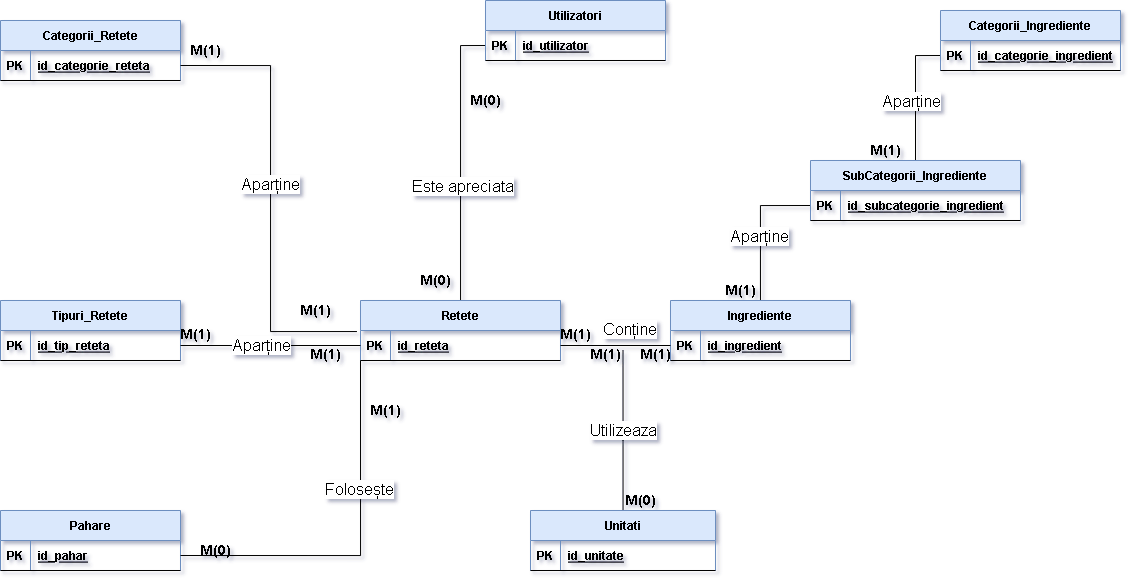

The diagram above was exported from draw.io. Its source (the exported page's mxGraphModel, read from the mxfile embedded in the PNG):
<mxGraphModel dx="1673" dy="946" grid="1" gridSize="10" guides="1" tooltips="1" connect="1" arrows="1" fold="1" page="1" pageScale="1" pageWidth="1169" pageHeight="827" math="0" shadow="1" extFonts="Permanent Marker^https://fonts.googleapis.com/css?family=Permanent+Marker">
  <root>
    <mxCell id="0" />
    <mxCell id="1" parent="0" />
    <mxCell id="EMDzCpJhx_DE26VncYKq-63" style="edgeStyle=orthogonalEdgeStyle;rounded=0;orthogonalLoop=1;jettySize=auto;html=1;entryX=0;entryY=0.5;entryDx=0;entryDy=0;endArrow=none;endFill=0;" edge="1" parent="1" source="EMDzCpJhx_DE26VncYKq-4" target="EMDzCpJhx_DE26VncYKq-21">
      <mxGeometry relative="1" as="geometry" />
    </mxCell>
    <mxCell id="EMDzCpJhx_DE26VncYKq-94" value="Este apreciata" style="edgeLabel;html=1;align=center;verticalAlign=middle;resizable=0;points=[];fontSize=16;" vertex="1" connectable="0" parent="EMDzCpJhx_DE26VncYKq-63">
      <mxGeometry x="-0.1879" y="-1" relative="1" as="geometry">
        <mxPoint as="offset" />
      </mxGeometry>
    </mxCell>
    <mxCell id="EMDzCpJhx_DE26VncYKq-4" value="Retete" style="shape=table;startSize=30;container=1;collapsible=1;childLayout=tableLayout;fixedRows=1;rowLines=0;fontStyle=1;align=center;resizeLast=1;fillColor=#dae8fc;strokeColor=#6c8ebf;" vertex="1" parent="1">
      <mxGeometry x="400" y="370" width="200" height="60" as="geometry">
        <mxRectangle x="310" width="60" height="30" as="alternateBounds" />
      </mxGeometry>
    </mxCell>
    <mxCell id="EMDzCpJhx_DE26VncYKq-5" value="" style="shape=partialRectangle;collapsible=0;dropTarget=0;pointerEvents=0;fillColor=none;top=0;left=0;bottom=1;right=0;points=[[0,0.5],[1,0.5]];portConstraint=eastwest;" vertex="1" parent="EMDzCpJhx_DE26VncYKq-4">
      <mxGeometry y="30" width="200" height="30" as="geometry" />
    </mxCell>
    <mxCell id="EMDzCpJhx_DE26VncYKq-6" value="PK" style="shape=partialRectangle;connectable=0;fillColor=none;top=0;left=0;bottom=0;right=0;fontStyle=1;overflow=hidden;" vertex="1" parent="EMDzCpJhx_DE26VncYKq-5">
      <mxGeometry width="30" height="30" as="geometry">
        <mxRectangle width="30" height="30" as="alternateBounds" />
      </mxGeometry>
    </mxCell>
    <mxCell id="EMDzCpJhx_DE26VncYKq-7" value="id_reteta" style="shape=partialRectangle;connectable=0;fillColor=none;top=0;left=0;bottom=0;right=0;align=left;spacingLeft=6;fontStyle=5;overflow=hidden;" vertex="1" parent="EMDzCpJhx_DE26VncYKq-5">
      <mxGeometry x="30" width="170" height="30" as="geometry">
        <mxRectangle width="170" height="30" as="alternateBounds" />
      </mxGeometry>
    </mxCell>
    <mxCell id="EMDzCpJhx_DE26VncYKq-8" value="Pahare" style="shape=table;startSize=30;container=1;collapsible=1;childLayout=tableLayout;fixedRows=1;rowLines=0;fontStyle=1;align=center;resizeLast=1;fillColor=#dae8fc;strokeColor=#6c8ebf;" vertex="1" parent="1">
      <mxGeometry x="40" y="580" width="180" height="60" as="geometry">
        <mxRectangle x="310" width="60" height="30" as="alternateBounds" />
      </mxGeometry>
    </mxCell>
    <mxCell id="EMDzCpJhx_DE26VncYKq-9" value="" style="shape=partialRectangle;collapsible=0;dropTarget=0;pointerEvents=0;fillColor=none;top=0;left=0;bottom=1;right=0;points=[[0,0.5],[1,0.5]];portConstraint=eastwest;" vertex="1" parent="EMDzCpJhx_DE26VncYKq-8">
      <mxGeometry y="30" width="180" height="30" as="geometry" />
    </mxCell>
    <mxCell id="EMDzCpJhx_DE26VncYKq-10" value="PK" style="shape=partialRectangle;connectable=0;fillColor=none;top=0;left=0;bottom=0;right=0;fontStyle=1;overflow=hidden;" vertex="1" parent="EMDzCpJhx_DE26VncYKq-9">
      <mxGeometry width="30" height="30" as="geometry">
        <mxRectangle width="30" height="30" as="alternateBounds" />
      </mxGeometry>
    </mxCell>
    <mxCell id="EMDzCpJhx_DE26VncYKq-11" value="id_pahar" style="shape=partialRectangle;connectable=0;fillColor=none;top=0;left=0;bottom=0;right=0;align=left;spacingLeft=6;fontStyle=5;overflow=hidden;" vertex="1" parent="EMDzCpJhx_DE26VncYKq-9">
      <mxGeometry x="30" width="150" height="30" as="geometry">
        <mxRectangle width="150" height="30" as="alternateBounds" />
      </mxGeometry>
    </mxCell>
    <mxCell id="EMDzCpJhx_DE26VncYKq-12" value="Tipuri_Retete" style="shape=table;startSize=30;container=1;collapsible=1;childLayout=tableLayout;fixedRows=1;rowLines=0;fontStyle=1;align=center;resizeLast=1;fillColor=#dae8fc;strokeColor=#6c8ebf;" vertex="1" parent="1">
      <mxGeometry x="40" y="370" width="180" height="60" as="geometry">
        <mxRectangle x="310" width="60" height="30" as="alternateBounds" />
      </mxGeometry>
    </mxCell>
    <mxCell id="EMDzCpJhx_DE26VncYKq-13" value="" style="shape=partialRectangle;collapsible=0;dropTarget=0;pointerEvents=0;fillColor=none;top=0;left=0;bottom=1;right=0;points=[[0,0.5],[1,0.5]];portConstraint=eastwest;" vertex="1" parent="EMDzCpJhx_DE26VncYKq-12">
      <mxGeometry y="30" width="180" height="30" as="geometry" />
    </mxCell>
    <mxCell id="EMDzCpJhx_DE26VncYKq-14" value="PK" style="shape=partialRectangle;connectable=0;fillColor=none;top=0;left=0;bottom=0;right=0;fontStyle=1;overflow=hidden;" vertex="1" parent="EMDzCpJhx_DE26VncYKq-13">
      <mxGeometry width="30" height="30" as="geometry">
        <mxRectangle width="30" height="30" as="alternateBounds" />
      </mxGeometry>
    </mxCell>
    <mxCell id="EMDzCpJhx_DE26VncYKq-15" value="id_tip_reteta" style="shape=partialRectangle;connectable=0;fillColor=none;top=0;left=0;bottom=0;right=0;align=left;spacingLeft=6;fontStyle=5;overflow=hidden;" vertex="1" parent="EMDzCpJhx_DE26VncYKq-13">
      <mxGeometry x="30" width="150" height="30" as="geometry">
        <mxRectangle width="150" height="30" as="alternateBounds" />
      </mxGeometry>
    </mxCell>
    <mxCell id="EMDzCpJhx_DE26VncYKq-16" value="Categorii_Retete" style="shape=table;startSize=30;container=1;collapsible=1;childLayout=tableLayout;fixedRows=1;rowLines=0;fontStyle=1;align=center;resizeLast=1;fillColor=#dae8fc;strokeColor=#6c8ebf;" vertex="1" parent="1">
      <mxGeometry x="40" y="90" width="180" height="60" as="geometry">
        <mxRectangle x="310" width="60" height="30" as="alternateBounds" />
      </mxGeometry>
    </mxCell>
    <mxCell id="EMDzCpJhx_DE26VncYKq-17" value="" style="shape=partialRectangle;collapsible=0;dropTarget=0;pointerEvents=0;fillColor=none;top=0;left=0;bottom=1;right=0;points=[[0,0.5],[1,0.5]];portConstraint=eastwest;" vertex="1" parent="EMDzCpJhx_DE26VncYKq-16">
      <mxGeometry y="30" width="180" height="30" as="geometry" />
    </mxCell>
    <mxCell id="EMDzCpJhx_DE26VncYKq-18" value="PK" style="shape=partialRectangle;connectable=0;fillColor=none;top=0;left=0;bottom=0;right=0;fontStyle=1;overflow=hidden;" vertex="1" parent="EMDzCpJhx_DE26VncYKq-17">
      <mxGeometry width="30" height="30" as="geometry">
        <mxRectangle width="30" height="30" as="alternateBounds" />
      </mxGeometry>
    </mxCell>
    <mxCell id="EMDzCpJhx_DE26VncYKq-19" value="id_categorie_reteta" style="shape=partialRectangle;connectable=0;fillColor=none;top=0;left=0;bottom=0;right=0;align=left;spacingLeft=6;fontStyle=5;overflow=hidden;" vertex="1" parent="EMDzCpJhx_DE26VncYKq-17">
      <mxGeometry x="30" width="150" height="30" as="geometry">
        <mxRectangle width="150" height="30" as="alternateBounds" />
      </mxGeometry>
    </mxCell>
    <mxCell id="EMDzCpJhx_DE26VncYKq-20" value="Utilizatori" style="shape=table;startSize=30;container=1;collapsible=1;childLayout=tableLayout;fixedRows=1;rowLines=0;fontStyle=1;align=center;resizeLast=1;fillColor=#dae8fc;strokeColor=#6c8ebf;" vertex="1" parent="1">
      <mxGeometry x="525" y="70" width="180" height="60" as="geometry">
        <mxRectangle x="310" width="60" height="30" as="alternateBounds" />
      </mxGeometry>
    </mxCell>
    <mxCell id="EMDzCpJhx_DE26VncYKq-21" value="" style="shape=partialRectangle;collapsible=0;dropTarget=0;pointerEvents=0;fillColor=none;top=0;left=0;bottom=1;right=0;points=[[0,0.5],[1,0.5]];portConstraint=eastwest;" vertex="1" parent="EMDzCpJhx_DE26VncYKq-20">
      <mxGeometry y="30" width="180" height="30" as="geometry" />
    </mxCell>
    <mxCell id="EMDzCpJhx_DE26VncYKq-22" value="PK" style="shape=partialRectangle;connectable=0;fillColor=none;top=0;left=0;bottom=0;right=0;fontStyle=1;overflow=hidden;" vertex="1" parent="EMDzCpJhx_DE26VncYKq-21">
      <mxGeometry width="30" height="30" as="geometry">
        <mxRectangle width="30" height="30" as="alternateBounds" />
      </mxGeometry>
    </mxCell>
    <mxCell id="EMDzCpJhx_DE26VncYKq-23" value="id_utilizator" style="shape=partialRectangle;connectable=0;fillColor=none;top=0;left=0;bottom=0;right=0;align=left;spacingLeft=6;fontStyle=5;overflow=hidden;" vertex="1" parent="EMDzCpJhx_DE26VncYKq-21">
      <mxGeometry x="30" width="150" height="30" as="geometry">
        <mxRectangle width="150" height="30" as="alternateBounds" />
      </mxGeometry>
    </mxCell>
    <mxCell id="EMDzCpJhx_DE26VncYKq-35" style="edgeStyle=orthogonalEdgeStyle;rounded=0;orthogonalLoop=1;jettySize=auto;html=1;exitX=0;exitY=0.5;exitDx=0;exitDy=0;entryX=1;entryY=0.5;entryDx=0;entryDy=0;endArrow=none;endFill=0;" edge="1" parent="1" source="EMDzCpJhx_DE26VncYKq-5" target="EMDzCpJhx_DE26VncYKq-13">
      <mxGeometry relative="1" as="geometry" />
    </mxCell>
    <mxCell id="EMDzCpJhx_DE26VncYKq-66" style="edgeStyle=orthogonalEdgeStyle;rounded=0;orthogonalLoop=1;jettySize=auto;html=1;entryX=0;entryY=0.5;entryDx=0;entryDy=0;endArrow=none;endFill=0;" edge="1" parent="1" source="EMDzCpJhx_DE26VncYKq-40" target="EMDzCpJhx_DE26VncYKq-46">
      <mxGeometry relative="1" as="geometry" />
    </mxCell>
    <mxCell id="EMDzCpJhx_DE26VncYKq-40" value="Ingrediente" style="shape=table;startSize=30;container=1;collapsible=1;childLayout=tableLayout;fixedRows=1;rowLines=0;fontStyle=1;align=center;resizeLast=1;fillColor=#dae8fc;strokeColor=#6c8ebf;" vertex="1" parent="1">
      <mxGeometry x="710" y="370" width="180" height="60" as="geometry">
        <mxRectangle x="310" width="60" height="30" as="alternateBounds" />
      </mxGeometry>
    </mxCell>
    <mxCell id="EMDzCpJhx_DE26VncYKq-41" value="" style="shape=partialRectangle;collapsible=0;dropTarget=0;pointerEvents=0;fillColor=none;top=0;left=0;bottom=1;right=0;points=[[0,0.5],[1,0.5]];portConstraint=eastwest;" vertex="1" parent="EMDzCpJhx_DE26VncYKq-40">
      <mxGeometry y="30" width="180" height="30" as="geometry" />
    </mxCell>
    <mxCell id="EMDzCpJhx_DE26VncYKq-42" value="PK" style="shape=partialRectangle;connectable=0;fillColor=none;top=0;left=0;bottom=0;right=0;fontStyle=1;overflow=hidden;" vertex="1" parent="EMDzCpJhx_DE26VncYKq-41">
      <mxGeometry width="30" height="30" as="geometry">
        <mxRectangle width="30" height="30" as="alternateBounds" />
      </mxGeometry>
    </mxCell>
    <mxCell id="EMDzCpJhx_DE26VncYKq-43" value="id_ingredient" style="shape=partialRectangle;connectable=0;fillColor=none;top=0;left=0;bottom=0;right=0;align=left;spacingLeft=6;fontStyle=5;overflow=hidden;" vertex="1" parent="EMDzCpJhx_DE26VncYKq-41">
      <mxGeometry x="30" width="150" height="30" as="geometry">
        <mxRectangle width="150" height="30" as="alternateBounds" />
      </mxGeometry>
    </mxCell>
    <mxCell id="EMDzCpJhx_DE26VncYKq-44" style="edgeStyle=orthogonalEdgeStyle;rounded=0;orthogonalLoop=1;jettySize=auto;html=1;exitX=0;exitY=0.5;exitDx=0;exitDy=0;entryX=1;entryY=0.5;entryDx=0;entryDy=0;endArrow=none;endFill=0;" edge="1" parent="1" source="EMDzCpJhx_DE26VncYKq-41" target="EMDzCpJhx_DE26VncYKq-5">
      <mxGeometry relative="1" as="geometry" />
    </mxCell>
    <mxCell id="EMDzCpJhx_DE26VncYKq-67" style="edgeStyle=orthogonalEdgeStyle;rounded=0;orthogonalLoop=1;jettySize=auto;html=1;entryX=0;entryY=0.75;entryDx=0;entryDy=0;endArrow=none;endFill=0;" edge="1" parent="1" source="EMDzCpJhx_DE26VncYKq-45" target="EMDzCpJhx_DE26VncYKq-49">
      <mxGeometry relative="1" as="geometry" />
    </mxCell>
    <mxCell id="EMDzCpJhx_DE26VncYKq-45" value="SubCategorii_Ingrediente" style="shape=table;startSize=30;container=1;collapsible=1;childLayout=tableLayout;fixedRows=1;rowLines=0;fontStyle=1;align=center;resizeLast=1;fillColor=#dae8fc;strokeColor=#6c8ebf;" vertex="1" parent="1">
      <mxGeometry x="850" y="230" width="210" height="60" as="geometry">
        <mxRectangle x="310" width="60" height="30" as="alternateBounds" />
      </mxGeometry>
    </mxCell>
    <mxCell id="EMDzCpJhx_DE26VncYKq-46" value="" style="shape=partialRectangle;collapsible=0;dropTarget=0;pointerEvents=0;fillColor=none;top=0;left=0;bottom=1;right=0;points=[[0,0.5],[1,0.5]];portConstraint=eastwest;" vertex="1" parent="EMDzCpJhx_DE26VncYKq-45">
      <mxGeometry y="30" width="210" height="30" as="geometry" />
    </mxCell>
    <mxCell id="EMDzCpJhx_DE26VncYKq-47" value="PK" style="shape=partialRectangle;connectable=0;fillColor=none;top=0;left=0;bottom=0;right=0;fontStyle=1;overflow=hidden;" vertex="1" parent="EMDzCpJhx_DE26VncYKq-46">
      <mxGeometry width="30" height="30" as="geometry">
        <mxRectangle width="30" height="30" as="alternateBounds" />
      </mxGeometry>
    </mxCell>
    <mxCell id="EMDzCpJhx_DE26VncYKq-48" value="id_subcategorie_ingredient" style="shape=partialRectangle;connectable=0;fillColor=none;top=0;left=0;bottom=0;right=0;align=left;spacingLeft=6;fontStyle=5;overflow=hidden;" vertex="1" parent="EMDzCpJhx_DE26VncYKq-46">
      <mxGeometry x="30" width="180" height="30" as="geometry">
        <mxRectangle width="180" height="30" as="alternateBounds" />
      </mxGeometry>
    </mxCell>
    <mxCell id="EMDzCpJhx_DE26VncYKq-49" value="Categorii_Ingrediente" style="shape=table;startSize=30;container=1;collapsible=1;childLayout=tableLayout;fixedRows=1;rowLines=0;fontStyle=1;align=center;resizeLast=1;fillColor=#dae8fc;strokeColor=#6c8ebf;" vertex="1" parent="1">
      <mxGeometry x="980" y="80" width="180" height="60" as="geometry">
        <mxRectangle x="310" width="60" height="30" as="alternateBounds" />
      </mxGeometry>
    </mxCell>
    <mxCell id="EMDzCpJhx_DE26VncYKq-50" value="" style="shape=partialRectangle;collapsible=0;dropTarget=0;pointerEvents=0;fillColor=none;top=0;left=0;bottom=1;right=0;points=[[0,0.5],[1,0.5]];portConstraint=eastwest;" vertex="1" parent="EMDzCpJhx_DE26VncYKq-49">
      <mxGeometry y="30" width="180" height="30" as="geometry" />
    </mxCell>
    <mxCell id="EMDzCpJhx_DE26VncYKq-51" value="PK" style="shape=partialRectangle;connectable=0;fillColor=none;top=0;left=0;bottom=0;right=0;fontStyle=1;overflow=hidden;" vertex="1" parent="EMDzCpJhx_DE26VncYKq-50">
      <mxGeometry width="30" height="30" as="geometry">
        <mxRectangle width="30" height="30" as="alternateBounds" />
      </mxGeometry>
    </mxCell>
    <mxCell id="EMDzCpJhx_DE26VncYKq-52" value="id_categorie_ingredient" style="shape=partialRectangle;connectable=0;fillColor=none;top=0;left=0;bottom=0;right=0;align=left;spacingLeft=6;fontStyle=5;overflow=hidden;" vertex="1" parent="EMDzCpJhx_DE26VncYKq-50">
      <mxGeometry x="30" width="150" height="30" as="geometry">
        <mxRectangle width="150" height="30" as="alternateBounds" />
      </mxGeometry>
    </mxCell>
    <mxCell id="EMDzCpJhx_DE26VncYKq-71" style="edgeStyle=orthogonalEdgeStyle;rounded=0;orthogonalLoop=1;jettySize=auto;html=1;endArrow=none;endFill=0;" edge="1" parent="1" source="EMDzCpJhx_DE26VncYKq-53">
      <mxGeometry relative="1" as="geometry">
        <mxPoint x="662.5" y="420" as="targetPoint" />
        <Array as="points">
          <mxPoint x="663" y="510" />
          <mxPoint x="663" y="510" />
        </Array>
      </mxGeometry>
    </mxCell>
    <mxCell id="EMDzCpJhx_DE26VncYKq-53" value="Unitati" style="shape=table;startSize=30;container=1;collapsible=1;childLayout=tableLayout;fixedRows=1;rowLines=0;fontStyle=1;align=center;resizeLast=1;fillColor=#dae8fc;strokeColor=#6c8ebf;" vertex="1" parent="1">
      <mxGeometry x="570" y="580" width="185" height="60" as="geometry">
        <mxRectangle x="310" width="60" height="30" as="alternateBounds" />
      </mxGeometry>
    </mxCell>
    <mxCell id="EMDzCpJhx_DE26VncYKq-54" value="" style="shape=partialRectangle;collapsible=0;dropTarget=0;pointerEvents=0;fillColor=none;top=0;left=0;bottom=1;right=0;points=[[0,0.5],[1,0.5]];portConstraint=eastwest;" vertex="1" parent="EMDzCpJhx_DE26VncYKq-53">
      <mxGeometry y="30" width="185" height="30" as="geometry" />
    </mxCell>
    <mxCell id="EMDzCpJhx_DE26VncYKq-55" value="PK" style="shape=partialRectangle;connectable=0;fillColor=none;top=0;left=0;bottom=0;right=0;fontStyle=1;overflow=hidden;" vertex="1" parent="EMDzCpJhx_DE26VncYKq-54">
      <mxGeometry width="30" height="30" as="geometry">
        <mxRectangle width="30" height="30" as="alternateBounds" />
      </mxGeometry>
    </mxCell>
    <mxCell id="EMDzCpJhx_DE26VncYKq-56" value="id_unitate" style="shape=partialRectangle;connectable=0;fillColor=none;top=0;left=0;bottom=0;right=0;align=left;spacingLeft=6;fontStyle=5;overflow=hidden;" vertex="1" parent="EMDzCpJhx_DE26VncYKq-54">
      <mxGeometry x="30" width="155" height="30" as="geometry">
        <mxRectangle width="155" height="30" as="alternateBounds" />
      </mxGeometry>
    </mxCell>
    <mxCell id="EMDzCpJhx_DE26VncYKq-57" style="edgeStyle=orthogonalEdgeStyle;rounded=0;orthogonalLoop=1;jettySize=auto;html=1;exitX=1;exitY=0.5;exitDx=0;exitDy=0;entryX=-0.018;entryY=0.035;entryDx=0;entryDy=0;entryPerimeter=0;endArrow=none;endFill=0;" edge="1" parent="1" source="EMDzCpJhx_DE26VncYKq-17" target="EMDzCpJhx_DE26VncYKq-5">
      <mxGeometry relative="1" as="geometry" />
    </mxCell>
    <mxCell id="EMDzCpJhx_DE26VncYKq-91" value="Aparține" style="edgeLabel;html=1;align=center;verticalAlign=middle;resizable=0;points=[];fontSize=16;" vertex="1" connectable="0" parent="EMDzCpJhx_DE26VncYKq-57">
      <mxGeometry x="-0.0605" y="-1" relative="1" as="geometry">
        <mxPoint as="offset" />
      </mxGeometry>
    </mxCell>
    <mxCell id="EMDzCpJhx_DE26VncYKq-58" style="edgeStyle=orthogonalEdgeStyle;rounded=0;orthogonalLoop=1;jettySize=auto;html=1;exitX=1;exitY=0.5;exitDx=0;exitDy=0;entryX=0;entryY=1;entryDx=0;entryDy=0;endArrow=none;endFill=0;" edge="1" parent="1" source="EMDzCpJhx_DE26VncYKq-9" target="EMDzCpJhx_DE26VncYKq-4">
      <mxGeometry relative="1" as="geometry" />
    </mxCell>
    <mxCell id="EMDzCpJhx_DE26VncYKq-88" value="&lt;font style=&quot;font-size: 16px&quot;&gt;Folosește&lt;/font&gt;" style="edgeLabel;html=1;align=center;verticalAlign=middle;resizable=0;points=[];" vertex="1" connectable="0" parent="EMDzCpJhx_DE26VncYKq-58">
      <mxGeometry x="0.3138" y="2" relative="1" as="geometry">
        <mxPoint y="-1" as="offset" />
      </mxGeometry>
    </mxCell>
    <mxCell id="EMDzCpJhx_DE26VncYKq-72" value="&lt;b&gt;M(1)&lt;/b&gt;" style="text;html=1;align=center;verticalAlign=middle;resizable=0;points=[];autosize=1;strokeColor=none;fillColor=none;fontSize=14;" vertex="1" parent="1">
      <mxGeometry x="590" y="394" width="50" height="20" as="geometry" />
    </mxCell>
    <mxCell id="EMDzCpJhx_DE26VncYKq-73" value="&lt;b&gt;M(1)&lt;/b&gt;" style="text;html=1;align=center;verticalAlign=middle;resizable=0;points=[];autosize=1;strokeColor=none;fillColor=none;fontSize=14;" vertex="1" parent="1">
      <mxGeometry x="670" y="414" width="50" height="20" as="geometry" />
    </mxCell>
    <mxCell id="EMDzCpJhx_DE26VncYKq-74" value="&lt;b&gt;M(1)&lt;/b&gt;" style="text;html=1;align=center;verticalAlign=middle;resizable=0;points=[];autosize=1;strokeColor=none;fillColor=none;fontSize=14;" vertex="1" parent="1">
      <mxGeometry x="620" y="414" width="50" height="20" as="geometry" />
    </mxCell>
    <mxCell id="EMDzCpJhx_DE26VncYKq-75" value="&lt;b&gt;M(0)&lt;/b&gt;" style="text;html=1;align=center;verticalAlign=middle;resizable=0;points=[];autosize=1;strokeColor=none;fillColor=none;fontSize=14;" vertex="1" parent="1">
      <mxGeometry x="655" y="560" width="50" height="20" as="geometry" />
    </mxCell>
    <mxCell id="EMDzCpJhx_DE26VncYKq-76" value="&lt;b&gt;M(1)&lt;/b&gt;" style="text;html=1;align=center;verticalAlign=middle;resizable=0;points=[];autosize=1;strokeColor=none;fillColor=none;fontSize=14;" vertex="1" parent="1">
      <mxGeometry x="755" y="350" width="50" height="20" as="geometry" />
    </mxCell>
    <mxCell id="EMDzCpJhx_DE26VncYKq-77" value="&lt;b&gt;M(1)&lt;/b&gt;" style="text;html=1;align=center;verticalAlign=middle;resizable=0;points=[];autosize=1;strokeColor=none;fillColor=none;fontSize=14;" vertex="1" parent="1">
      <mxGeometry x="900" y="210" width="50" height="20" as="geometry" />
    </mxCell>
    <mxCell id="EMDzCpJhx_DE26VncYKq-78" value="&lt;b&gt;M(0)&lt;/b&gt;" style="text;html=1;align=center;verticalAlign=middle;resizable=0;points=[];autosize=1;strokeColor=none;fillColor=none;fontSize=14;" vertex="1" parent="1">
      <mxGeometry x="450" y="340" width="50" height="20" as="geometry" />
    </mxCell>
    <mxCell id="EMDzCpJhx_DE26VncYKq-79" value="&lt;b&gt;M(0)&lt;/b&gt;" style="text;html=1;align=center;verticalAlign=middle;resizable=0;points=[];autosize=1;strokeColor=none;fillColor=none;fontSize=14;" vertex="1" parent="1">
      <mxGeometry x="500" y="160" width="50" height="20" as="geometry" />
    </mxCell>
    <mxCell id="EMDzCpJhx_DE26VncYKq-80" value="&lt;b&gt;M(1)&lt;/b&gt;" style="text;html=1;align=center;verticalAlign=middle;resizable=0;points=[];autosize=1;strokeColor=none;fillColor=none;fontSize=14;" vertex="1" parent="1">
      <mxGeometry x="400" y="470" width="50" height="20" as="geometry" />
    </mxCell>
    <mxCell id="EMDzCpJhx_DE26VncYKq-81" value="&lt;b&gt;M(0)&lt;/b&gt;" style="text;html=1;align=center;verticalAlign=middle;resizable=0;points=[];autosize=1;strokeColor=none;fillColor=none;fontSize=14;" vertex="1" parent="1">
      <mxGeometry x="230" y="610" width="50" height="20" as="geometry" />
    </mxCell>
    <mxCell id="EMDzCpJhx_DE26VncYKq-84" value="&lt;b&gt;M(1)&lt;/b&gt;" style="text;html=1;align=center;verticalAlign=middle;resizable=0;points=[];autosize=1;strokeColor=none;fillColor=none;fontSize=14;" vertex="1" parent="1">
      <mxGeometry x="210" y="394" width="50" height="20" as="geometry" />
    </mxCell>
    <mxCell id="EMDzCpJhx_DE26VncYKq-85" value="&lt;b&gt;M(1)&lt;/b&gt;" style="text;html=1;align=center;verticalAlign=middle;resizable=0;points=[];autosize=1;strokeColor=none;fillColor=none;fontSize=14;" vertex="1" parent="1">
      <mxGeometry x="340" y="414" width="50" height="20" as="geometry" />
    </mxCell>
    <mxCell id="EMDzCpJhx_DE26VncYKq-86" value="&lt;b&gt;M(1)&lt;/b&gt;" style="text;html=1;align=center;verticalAlign=middle;resizable=0;points=[];autosize=1;strokeColor=none;fillColor=none;fontSize=14;" vertex="1" parent="1">
      <mxGeometry x="330" y="370" width="50" height="20" as="geometry" />
    </mxCell>
    <mxCell id="EMDzCpJhx_DE26VncYKq-87" value="&lt;b&gt;M(1)&lt;/b&gt;" style="text;html=1;align=center;verticalAlign=middle;resizable=0;points=[];autosize=1;strokeColor=none;fillColor=none;fontSize=14;" vertex="1" parent="1">
      <mxGeometry x="220" y="110" width="50" height="20" as="geometry" />
    </mxCell>
    <mxCell id="EMDzCpJhx_DE26VncYKq-93" value="Aparține" style="edgeLabel;html=1;align=center;verticalAlign=middle;resizable=0;points=[];fontSize=16;" vertex="1" connectable="0" parent="1">
      <mxGeometry x="299.9988235294117" y="413.99527490682954" as="geometry" />
    </mxCell>
    <mxCell id="EMDzCpJhx_DE26VncYKq-95" value="Conține" style="edgeLabel;html=1;align=center;verticalAlign=middle;resizable=0;points=[];fontSize=16;" vertex="1" connectable="0" parent="1">
      <mxGeometry x="662.4988235294118" y="399.99527490682954" as="geometry">
        <mxPoint x="6" y="-2" as="offset" />
      </mxGeometry>
    </mxCell>
    <mxCell id="EMDzCpJhx_DE26VncYKq-96" value="Utilizeaza" style="edgeLabel;html=1;align=center;verticalAlign=middle;resizable=0;points=[];fontSize=16;rotation=0;" vertex="1" connectable="0" parent="1">
      <mxGeometry x="629.9988235294118" y="499.99527490682954" as="geometry">
        <mxPoint x="32" y="-0.9999999999999982" as="offset" />
      </mxGeometry>
    </mxCell>
    <mxCell id="EMDzCpJhx_DE26VncYKq-97" value="Aparține" style="edgeLabel;html=1;align=center;verticalAlign=middle;resizable=0;points=[];fontSize=16;" vertex="1" connectable="0" parent="1">
      <mxGeometry x="329.9988235294117" y="263.23527490682955" as="geometry">
        <mxPoint x="468" y="42" as="offset" />
      </mxGeometry>
    </mxCell>
    <mxCell id="EMDzCpJhx_DE26VncYKq-98" value="Aparține" style="edgeLabel;html=1;align=center;verticalAlign=middle;resizable=0;points=[];fontSize=16;" vertex="1" connectable="0" parent="1">
      <mxGeometry x="949.9988235294118" y="169.99527490682954" as="geometry" />
    </mxCell>
  </root>
</mxGraphModel>